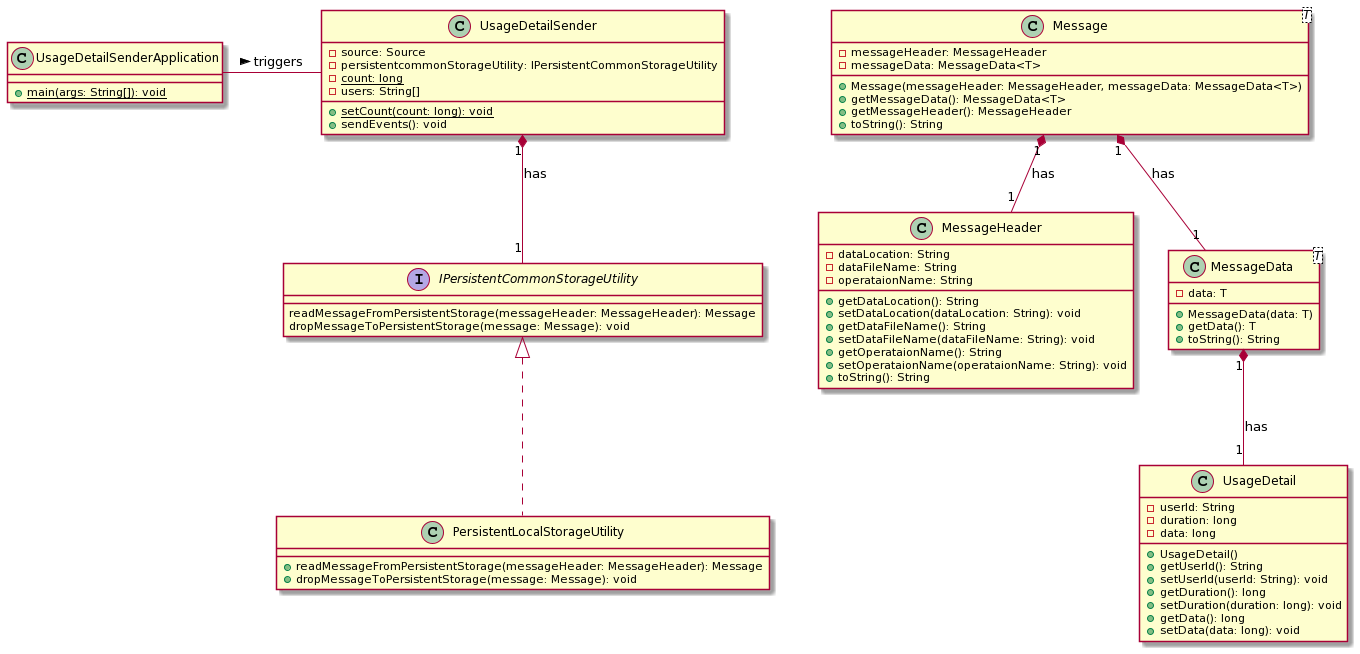

The diagram above was rendered by PlantUML. Its source (embedded in the PNG):
@startuml
class UsageDetailSender [[java:com.callusage.application.UsageDetailSender]] {
	-source: Source
	-persistentcommonStorageUtility: IPersistentCommonStorageUtility
	-{static} count: long
	-users: String[]
	+{static} setCount(count: long): void
	+sendEvents(): void
}


class UsageDetailSenderApplication [[java:com.callusage.application.UsageDetailSenderApplication]] {
	+{static} main(args: String[]): void
}


class "Message<T>" as Message_T_ [[java:com.callusage.domain.Message]] {
	-messageHeader: MessageHeader
	-messageData: MessageData<T>
	+Message(messageHeader: MessageHeader, messageData: MessageData<T>)
	+getMessageData(): MessageData<T>
	+getMessageHeader(): MessageHeader
	+toString(): String
}


class MessageHeader [[java:com.callusage.domain.MessageHeader]] {
	-dataLocation: String
	-dataFileName: String
	-operataionName: String
	+getDataLocation(): String
	+setDataLocation(dataLocation: String): void
	+getDataFileName(): String
	+setDataFileName(dataFileName: String): void
	+getOperataionName(): String
	+setOperataionName(operataionName: String): void
	+toString(): String
}


class "MessageData<T>" as MessageData_T_ [[java:com.callusage.domain.MessageData]] {
	-data: T
	+MessageData(data: T)
	+getData(): T
	+toString(): String
}



class UsageDetail [[java:com.callusage.domain.UsageDetail]] {
	-userId: String
	-duration: long
	-data: long
	+UsageDetail()
	+getUserId(): String
	+setUserId(userId: String): void
	+getDuration(): long
	+setDuration(duration: long): void
	+getData(): long
	+setData(data: long): void
}



interface IPersistentCommonStorageUtility [[java:com.callusage.interfaces.IPersistentCommonStorageUtility]] {
	readMessageFromPersistentStorage(messageHeader: MessageHeader): Message
	dropMessageToPersistentStorage(message: Message): void
}


class PersistentLocalStorageUtility [[java:com.callusage.utility.PersistentLocalStorageUtility]] {
	+readMessageFromPersistentStorage(messageHeader: MessageHeader): Message
	+dropMessageToPersistentStorage(message: Message): void
}
interface IPersistentCommonStorageUtility {
}
IPersistentCommonStorageUtility <|.. PersistentLocalStorageUtility



Message_T_ "1" *-- "1" MessageHeader : has
Message_T_ "1" *-- "1" MessageData_T_ : has
MessageData_T_ "1" *-- "1" UsageDetail: has
UsageDetailSender "1" *-- "1" IPersistentCommonStorageUtility : has
UsageDetailSenderApplication - UsageDetailSender : triggers >
@enduml